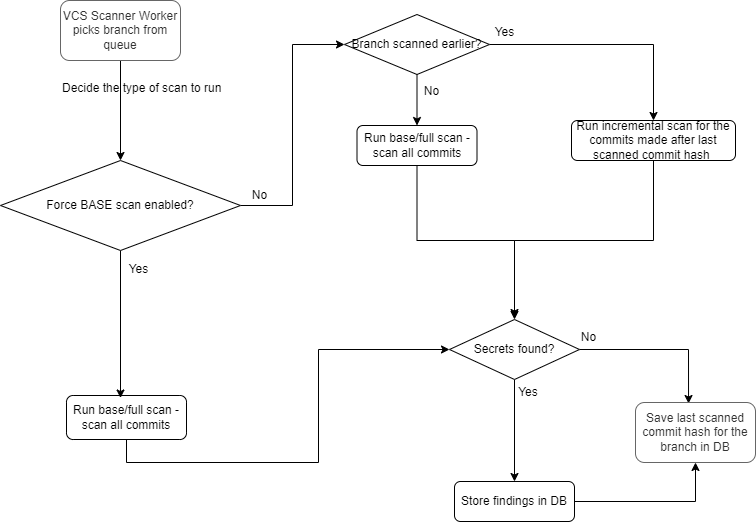

The diagram above was exported from draw.io. Its source (the exported page's mxGraphModel, read from the mxfile embedded in the PNG):
<mxGraphModel dx="782" dy="539" grid="0" gridSize="10" guides="1" tooltips="1" connect="1" arrows="1" fold="1" page="1" pageScale="1" pageWidth="827" pageHeight="1169" math="0" shadow="0">
  <root>
    <mxCell id="0" />
    <mxCell id="1" parent="0" />
    <mxCell id="gC4BHev-MCAgZhy8tK9n-18" style="edgeStyle=orthogonalEdgeStyle;rounded=0;orthogonalLoop=1;jettySize=auto;html=1;exitX=0.5;exitY=1;exitDx=0;exitDy=0;" parent="1" source="gNDUpeQhhR7oZKDo1mpi-1" target="gC4BHev-MCAgZhy8tK9n-13" edge="1">
      <mxGeometry relative="1" as="geometry" />
    </mxCell>
    <mxCell id="gNDUpeQhhR7oZKDo1mpi-1" value="VCS Scanner Worker picks branch from queue" style="rounded=1;whiteSpace=wrap;html=1;fillColor=#FFFFFF;fontColor=#333333;strokeColor=#666666;" parent="1" vertex="1">
      <mxGeometry x="80" y="40" width="120" height="60" as="geometry" />
    </mxCell>
    <mxCell id="gC4BHev-MCAgZhy8tK9n-2" style="edgeStyle=orthogonalEdgeStyle;rounded=0;orthogonalLoop=1;jettySize=auto;html=1;exitX=0.5;exitY=1;exitDx=0;exitDy=0;entryX=0;entryY=0.5;entryDx=0;entryDy=0;" parent="1" source="gNDUpeQhhR7oZKDo1mpi-4" target="fzeCJWkpcrsbFBXNBeJy-1" edge="1">
      <mxGeometry relative="1" as="geometry">
        <Array as="points">
          <mxPoint x="146" y="502" />
          <mxPoint x="338" y="502" />
          <mxPoint x="338" y="389" />
        </Array>
      </mxGeometry>
    </mxCell>
    <mxCell id="gNDUpeQhhR7oZKDo1mpi-4" value="Run base/full scan - scan all commits" style="rounded=1;whiteSpace=wrap;html=1;" parent="1" vertex="1">
      <mxGeometry x="86" y="435" width="120" height="44" as="geometry" />
    </mxCell>
    <mxCell id="fzeCJWkpcrsbFBXNBeJy-7" style="edgeStyle=orthogonalEdgeStyle;rounded=0;orthogonalLoop=1;jettySize=auto;html=1;exitX=1;exitY=0.5;exitDx=0;exitDy=0;entryX=0.442;entryY=0.017;entryDx=0;entryDy=0;startArrow=none;startFill=0;endArrow=classic;endFill=1;entryPerimeter=0;" parent="1" source="fzeCJWkpcrsbFBXNBeJy-1" target="fzeCJWkpcrsbFBXNBeJy-27" edge="1">
      <mxGeometry relative="1" as="geometry">
        <mxPoint x="460" y="400" as="targetPoint" />
      </mxGeometry>
    </mxCell>
    <mxCell id="fzeCJWkpcrsbFBXNBeJy-13" style="edgeStyle=orthogonalEdgeStyle;rounded=0;orthogonalLoop=1;jettySize=auto;html=1;exitX=0.5;exitY=1;exitDx=0;exitDy=0;startArrow=none;startFill=0;endArrow=classic;endFill=1;" parent="1" source="fzeCJWkpcrsbFBXNBeJy-1" target="fzeCJWkpcrsbFBXNBeJy-12" edge="1">
      <mxGeometry relative="1" as="geometry" />
    </mxCell>
    <mxCell id="fzeCJWkpcrsbFBXNBeJy-1" value="Secrets found?" style="rhombus;whiteSpace=wrap;html=1;" parent="1" vertex="1">
      <mxGeometry x="469" y="359" width="130" height="60" as="geometry" />
    </mxCell>
    <mxCell id="fzeCJWkpcrsbFBXNBeJy-11" value="Yes" style="text;html=1;strokeColor=none;fillColor=none;align=center;verticalAlign=middle;whiteSpace=wrap;rounded=0;" parent="1" vertex="1">
      <mxGeometry x="518" y="417" width="60" height="30" as="geometry" />
    </mxCell>
    <mxCell id="gC4BHev-MCAgZhy8tK9n-28" style="edgeStyle=orthogonalEdgeStyle;rounded=0;orthogonalLoop=1;jettySize=auto;html=1;exitX=1;exitY=0.5;exitDx=0;exitDy=0;entryX=0.5;entryY=1;entryDx=0;entryDy=0;" parent="1" source="fzeCJWkpcrsbFBXNBeJy-12" target="fzeCJWkpcrsbFBXNBeJy-27" edge="1">
      <mxGeometry relative="1" as="geometry" />
    </mxCell>
    <mxCell id="fzeCJWkpcrsbFBXNBeJy-12" value="Store findings in DB" style="rounded=1;whiteSpace=wrap;html=1;" parent="1" vertex="1">
      <mxGeometry x="474" y="521" width="120" height="40" as="geometry" />
    </mxCell>
    <mxCell id="fzeCJWkpcrsbFBXNBeJy-27" value="Save last scanned commit hash for the branch in DB" style="rounded=1;whiteSpace=wrap;html=1;fillColor=#FFFFFF;fontColor=#333333;strokeColor=#666666;" parent="1" vertex="1">
      <mxGeometry x="655" y="442" width="120" height="60" as="geometry" />
    </mxCell>
    <mxCell id="gC4BHev-MCAgZhy8tK9n-27" style="edgeStyle=orthogonalEdgeStyle;rounded=0;orthogonalLoop=1;jettySize=auto;html=1;exitX=0.5;exitY=1;exitDx=0;exitDy=0;entryX=0.5;entryY=0;entryDx=0;entryDy=0;" parent="1" edge="1">
      <mxGeometry relative="1" as="geometry">
        <mxPoint x="673" y="198" as="sourcePoint" />
        <mxPoint x="534" y="357" as="targetPoint" />
        <Array as="points">
          <mxPoint x="673" y="280" />
          <mxPoint x="534" y="280" />
        </Array>
      </mxGeometry>
    </mxCell>
    <mxCell id="gC4BHev-MCAgZhy8tK9n-5" value="Run incremental scan for the commits made after last scanned commit hash&amp;nbsp;" style="rounded=1;whiteSpace=wrap;html=1;" parent="1" vertex="1">
      <mxGeometry x="591" y="160" width="164" height="40" as="geometry" />
    </mxCell>
    <mxCell id="gC4BHev-MCAgZhy8tK9n-8" style="edgeStyle=orthogonalEdgeStyle;rounded=0;orthogonalLoop=1;jettySize=auto;html=1;exitX=0.5;exitY=1;exitDx=0;exitDy=0;entryX=0.5;entryY=0;entryDx=0;entryDy=0;" parent="1" source="gC4BHev-MCAgZhy8tK9n-6" target="gC4BHev-MCAgZhy8tK9n-7" edge="1">
      <mxGeometry relative="1" as="geometry" />
    </mxCell>
    <mxCell id="gC4BHev-MCAgZhy8tK9n-10" style="edgeStyle=orthogonalEdgeStyle;rounded=0;orthogonalLoop=1;jettySize=auto;html=1;exitX=1;exitY=0.5;exitDx=0;exitDy=0;" parent="1" source="gC4BHev-MCAgZhy8tK9n-6" target="gC4BHev-MCAgZhy8tK9n-5" edge="1">
      <mxGeometry relative="1" as="geometry" />
    </mxCell>
    <mxCell id="gC4BHev-MCAgZhy8tK9n-6" value="Branch scanned earlier?" style="rhombus;whiteSpace=wrap;html=1;" parent="1" vertex="1">
      <mxGeometry x="364" y="54" width="145" height="60" as="geometry" />
    </mxCell>
    <mxCell id="gC4BHev-MCAgZhy8tK9n-26" style="edgeStyle=orthogonalEdgeStyle;rounded=0;orthogonalLoop=1;jettySize=auto;html=1;exitX=0.5;exitY=1;exitDx=0;exitDy=0;" parent="1" source="gC4BHev-MCAgZhy8tK9n-7" target="fzeCJWkpcrsbFBXNBeJy-1" edge="1">
      <mxGeometry relative="1" as="geometry">
        <Array as="points">
          <mxPoint x="437" y="280" />
          <mxPoint x="534" y="280" />
        </Array>
      </mxGeometry>
    </mxCell>
    <mxCell id="gC4BHev-MCAgZhy8tK9n-7" value="Run base/full scan -scan all commits" style="rounded=1;whiteSpace=wrap;html=1;" parent="1" vertex="1">
      <mxGeometry x="376.5" y="165" width="120" height="40" as="geometry" />
    </mxCell>
    <mxCell id="gC4BHev-MCAgZhy8tK9n-19" style="edgeStyle=orthogonalEdgeStyle;rounded=0;orthogonalLoop=1;jettySize=auto;html=1;exitX=0.5;exitY=1;exitDx=0;exitDy=0;entryX=0.45;entryY=0.057;entryDx=0;entryDy=0;entryPerimeter=0;" parent="1" source="gC4BHev-MCAgZhy8tK9n-13" target="gNDUpeQhhR7oZKDo1mpi-4" edge="1">
      <mxGeometry relative="1" as="geometry" />
    </mxCell>
    <mxCell id="gC4BHev-MCAgZhy8tK9n-29" style="edgeStyle=orthogonalEdgeStyle;rounded=0;orthogonalLoop=1;jettySize=auto;html=1;exitX=1;exitY=0.5;exitDx=0;exitDy=0;entryX=0;entryY=0.5;entryDx=0;entryDy=0;" parent="1" source="gC4BHev-MCAgZhy8tK9n-13" target="gC4BHev-MCAgZhy8tK9n-6" edge="1">
      <mxGeometry relative="1" as="geometry" />
    </mxCell>
    <mxCell id="gC4BHev-MCAgZhy8tK9n-13" value="Force BASE scan enabled?" style="rhombus;whiteSpace=wrap;html=1;" parent="1" vertex="1">
      <mxGeometry x="20" y="200" width="240" height="90" as="geometry" />
    </mxCell>
    <mxCell id="gC4BHev-MCAgZhy8tK9n-14" value="Yes" style="text;html=1;align=center;verticalAlign=middle;resizable=0;points=[];autosize=1;strokeColor=none;fillColor=none;" parent="1" vertex="1">
      <mxGeometry x="139" y="296" width="38" height="26" as="geometry" />
    </mxCell>
    <mxCell id="gC4BHev-MCAgZhy8tK9n-16" value="No" style="text;html=1;align=center;verticalAlign=middle;resizable=0;points=[];autosize=1;strokeColor=none;fillColor=none;" parent="1" vertex="1">
      <mxGeometry x="262" y="222" width="33" height="26" as="geometry" />
    </mxCell>
    <mxCell id="gC4BHev-MCAgZhy8tK9n-17" value="&lt;span style=&quot;text-align: center&quot;&gt;Decide the type of scan to run&amp;nbsp;&lt;/span&gt;" style="text;whiteSpace=wrap;html=1;" parent="1" vertex="1">
      <mxGeometry x="80" y="114" width="225" height="36" as="geometry" />
    </mxCell>
    <mxCell id="gC4BHev-MCAgZhy8tK9n-21" value="No" style="text;html=1;align=center;verticalAlign=middle;resizable=0;points=[];autosize=1;strokeColor=none;fillColor=none;" parent="1" vertex="1">
      <mxGeometry x="434" y="118" width="33" height="26" as="geometry" />
    </mxCell>
    <mxCell id="gC4BHev-MCAgZhy8tK9n-22" value="Yes" style="text;html=1;align=center;verticalAlign=middle;resizable=0;points=[];autosize=1;strokeColor=none;fillColor=none;" parent="1" vertex="1">
      <mxGeometry x="505" y="59" width="38" height="26" as="geometry" />
    </mxCell>
    <mxCell id="gC4BHev-MCAgZhy8tK9n-25" value="No" style="text;html=1;align=center;verticalAlign=middle;resizable=0;points=[];autosize=1;strokeColor=none;fillColor=none;" parent="1" vertex="1">
      <mxGeometry x="591" y="364" width="33" height="26" as="geometry" />
    </mxCell>
  </root>
</mxGraphModel>